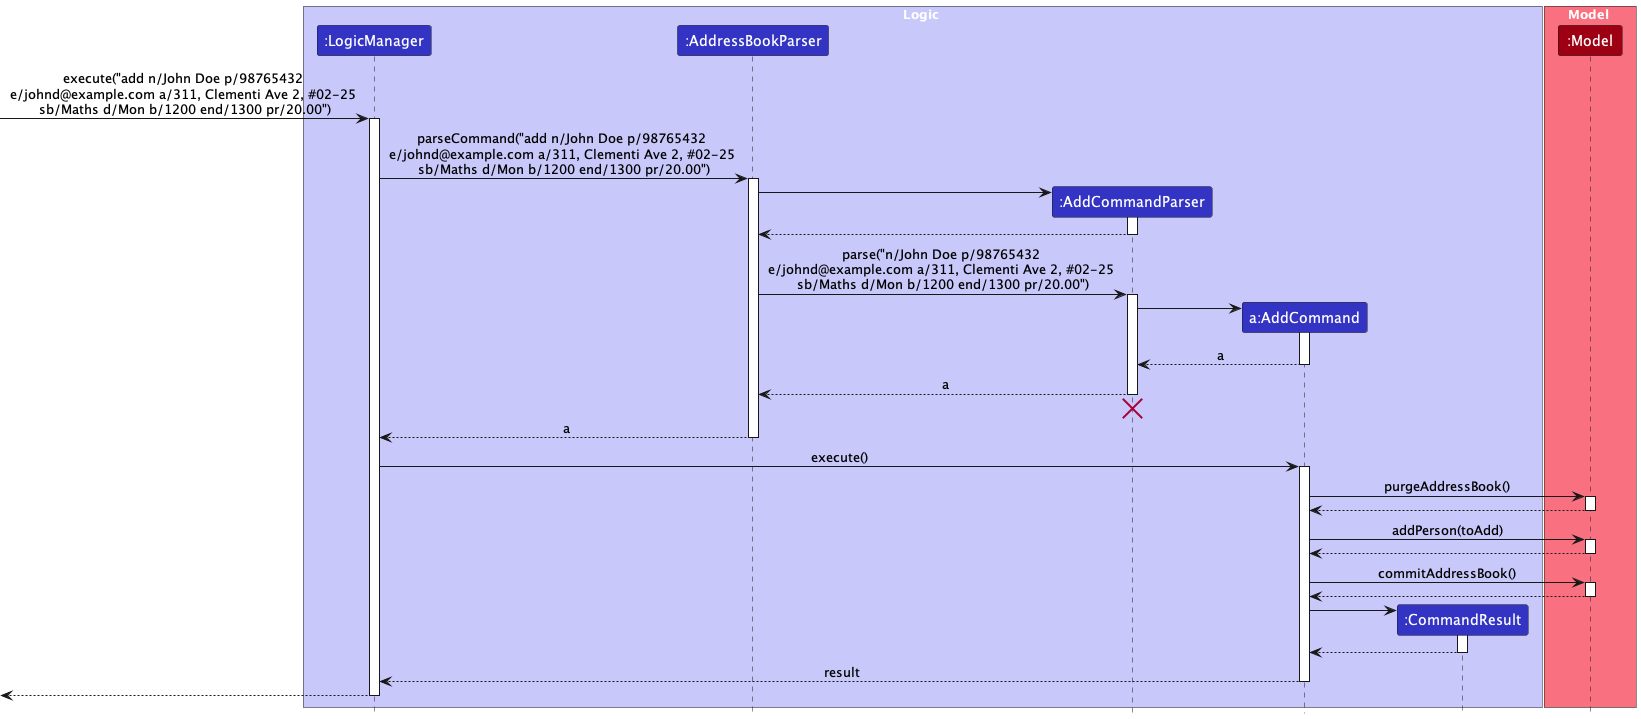

The diagram above was rendered by PlantUML. Its source (embedded in the PNG):
@startuml
!include style.puml
skinparam ArrowFontStyle plain

box Logic LOGIC_COLOR_T1
participant ":LogicManager" as LogicManager LOGIC_COLOR
participant ":AddressBookParser" as AddressBookParser LOGIC_COLOR
participant ":AddCommandParser" as AddCommandParser LOGIC_COLOR
participant "a:AddCommand" as AddCommand LOGIC_COLOR
participant ":CommandResult" as CommandResult LOGIC_COLOR
end box

box Model MODEL_COLOR_T1
participant ":Model" as Model MODEL_COLOR
end box

[-> LogicManager : execute("add n/John Doe p/98765432 \ne/johnd@example.com a/311, Clementi Ave 2, #02-25 \nsb/Maths d/Mon b/1200 end/1300 pr/20.00")
activate LogicManager

LogicManager -> AddressBookParser : parseCommand("add n/John Doe p/98765432 \ne/johnd@example.com a/311, Clementi Ave 2, #02-25 \nsb/Maths d/Mon b/1200 end/1300 pr/20.00")
activate AddressBookParser

create AddCommandParser
AddressBookParser -> AddCommandParser
activate AddCommandParser

AddCommandParser --> AddressBookParser
deactivate AddCommandParser

AddressBookParser -> AddCommandParser : parse("n/John Doe p/98765432 \ne/johnd@example.com a/311, Clementi Ave 2, #02-25 \nsb/Maths d/Mon b/1200 end/1300 pr/20.00")
activate AddCommandParser

create AddCommand
AddCommandParser -> AddCommand
activate AddCommand

AddCommand --> AddCommandParser : a
deactivate AddCommand

AddCommandParser --> AddressBookParser : a
deactivate AddCommandParser
'Hidden arrow to position the destroy marker below the end of the activation bar.
AddCommandParser -[hidden]-> AddressBookParser
destroy AddCommandParser

AddressBookParser --> LogicManager : a
deactivate AddressBookParser

LogicManager -> AddCommand : execute()
activate AddCommand

AddCommand -> Model : purgeAddressBook()
activate Model

Model --> AddCommand
deactivate Model

AddCommand -> Model : addPerson(toAdd)
activate Model

Model --> AddCommand
deactivate Model

AddCommand -> Model : commitAddressBook()
activate Model

Model --> AddCommand
deactivate Model


create CommandResult
AddCommand -> CommandResult
activate CommandResult

CommandResult --> AddCommand
deactivate CommandResult

AddCommand --> LogicManager : result
deactivate AddCommand

[<--LogicManager
deactivate LogicManager
@enduml